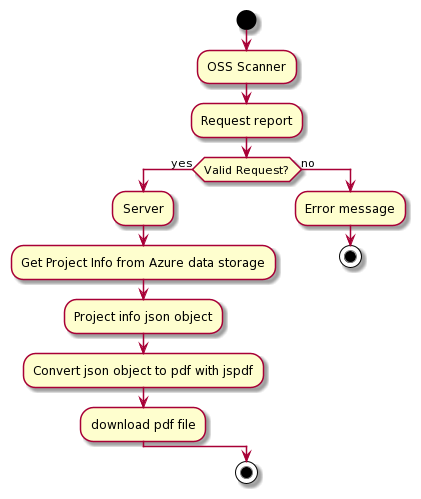

The diagram above was rendered by PlantUML. Its source (embedded in the PNG):
@startuml
start
:OSS Scanner;
:Request report;
if (Valid Request?) then (yes)
 :Server;
 :Get Project Info from Azure data storage;
 :Project info json object;
 :Convert json object to pdf with jspdf;
 :download pdf file;
else (no)
 :Error message;
 stop
endif

stop
@enduml